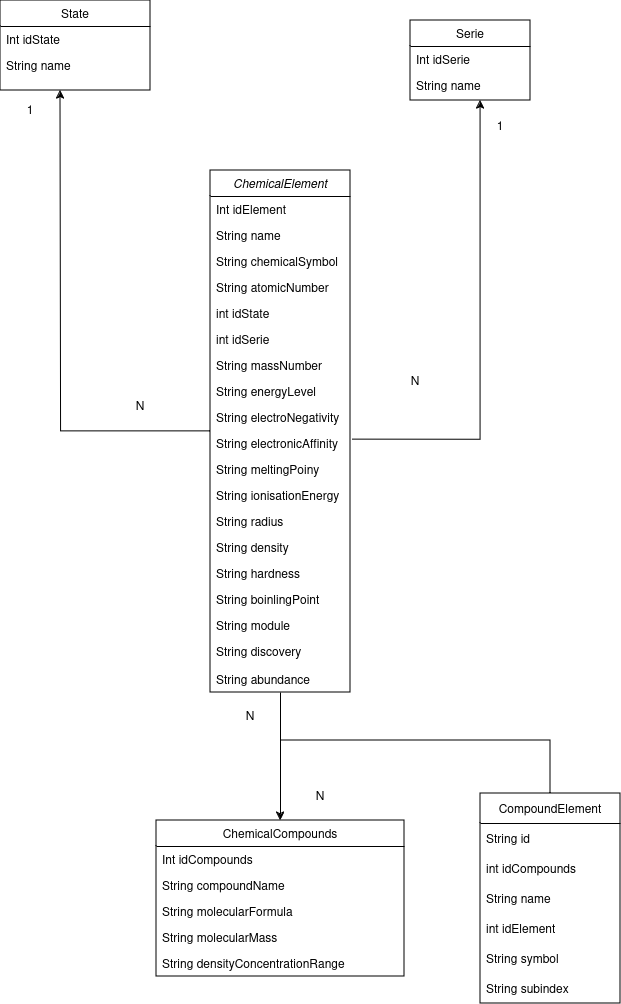

The diagram above was exported from draw.io. Its source (the exported page's mxGraphModel, read from the mxfile embedded in the PNG):
<mxGraphModel dx="1358" dy="1590" grid="1" gridSize="10" guides="1" tooltips="1" connect="1" arrows="1" fold="1" page="1" pageScale="1" pageWidth="827" pageHeight="1169" math="0" shadow="0">
  <root>
    <mxCell id="WIyWlLk6GJQsqaUBKTNV-0" />
    <mxCell id="WIyWlLk6GJQsqaUBKTNV-1" parent="WIyWlLk6GJQsqaUBKTNV-0" />
    <mxCell id="9RzAVFvPxQqTg3acjMYu-18" style="edgeStyle=orthogonalEdgeStyle;rounded=0;orthogonalLoop=1;jettySize=auto;html=1;" parent="WIyWlLk6GJQsqaUBKTNV-1" source="zkfFHV4jXpPFQw0GAbJ--0" edge="1">
      <mxGeometry relative="1" as="geometry">
        <mxPoint x="100" y="310" as="targetPoint" />
      </mxGeometry>
    </mxCell>
    <mxCell id="9RzAVFvPxQqTg3acjMYu-26" style="edgeStyle=orthogonalEdgeStyle;rounded=0;orthogonalLoop=1;jettySize=auto;html=1;" parent="WIyWlLk6GJQsqaUBKTNV-1" source="zkfFHV4jXpPFQw0GAbJ--0" target="9RzAVFvPxQqTg3acjMYu-7" edge="1">
      <mxGeometry relative="1" as="geometry" />
    </mxCell>
    <mxCell id="zkfFHV4jXpPFQw0GAbJ--0" value="ChemicalElement" style="swimlane;fontStyle=2;align=center;verticalAlign=top;childLayout=stackLayout;horizontal=1;startSize=26;horizontalStack=0;resizeParent=1;resizeLast=0;collapsible=1;marginBottom=0;rounded=0;shadow=0;strokeWidth=1;" parent="WIyWlLk6GJQsqaUBKTNV-1" vertex="1">
      <mxGeometry x="250" y="390" width="140" height="522" as="geometry">
        <mxRectangle x="220" y="120" width="160" height="26" as="alternateBounds" />
      </mxGeometry>
    </mxCell>
    <mxCell id="9RzAVFvPxQqTg3acjMYu-13" value="Int idElement" style="text;align=left;verticalAlign=top;spacingLeft=4;spacingRight=4;overflow=hidden;rotatable=0;points=[[0,0.5],[1,0.5]];portConstraint=eastwest;rounded=0;shadow=0;html=0;" parent="zkfFHV4jXpPFQw0GAbJ--0" vertex="1">
      <mxGeometry y="26" width="140" height="26" as="geometry" />
    </mxCell>
    <mxCell id="zkfFHV4jXpPFQw0GAbJ--1" value="String name" style="text;align=left;verticalAlign=top;spacingLeft=4;spacingRight=4;overflow=hidden;rotatable=0;points=[[0,0.5],[1,0.5]];portConstraint=eastwest;" parent="zkfFHV4jXpPFQw0GAbJ--0" vertex="1">
      <mxGeometry y="52" width="140" height="26" as="geometry" />
    </mxCell>
    <mxCell id="eKArBHUCiMtN6u0Q1_ay-3" value="String chemicalSymbol" style="text;align=left;verticalAlign=top;spacingLeft=4;spacingRight=4;overflow=hidden;rotatable=0;points=[[0,0.5],[1,0.5]];portConstraint=eastwest;rounded=0;shadow=0;html=0;" parent="zkfFHV4jXpPFQw0GAbJ--0" vertex="1">
      <mxGeometry y="78" width="140" height="26" as="geometry" />
    </mxCell>
    <mxCell id="KizngUmxc3Z3ESoTnemU-3" value="String atomicNumber" style="text;align=left;verticalAlign=top;spacingLeft=4;spacingRight=4;overflow=hidden;rotatable=0;points=[[0,0.5],[1,0.5]];portConstraint=eastwest;rounded=0;shadow=0;html=0;" parent="zkfFHV4jXpPFQw0GAbJ--0" vertex="1">
      <mxGeometry y="104" width="140" height="26" as="geometry" />
    </mxCell>
    <mxCell id="bqPp9_VjLqd_1zxUwnnf-43" value="int idState" style="text;align=left;verticalAlign=top;spacingLeft=4;spacingRight=4;overflow=hidden;rotatable=0;points=[[0,0.5],[1,0.5]];portConstraint=eastwest;rounded=0;shadow=0;html=0;" parent="zkfFHV4jXpPFQw0GAbJ--0" vertex="1">
      <mxGeometry y="130" width="140" height="26" as="geometry" />
    </mxCell>
    <mxCell id="bqPp9_VjLqd_1zxUwnnf-42" value="int idSerie" style="text;align=left;verticalAlign=top;spacingLeft=4;spacingRight=4;overflow=hidden;rotatable=0;points=[[0,0.5],[1,0.5]];portConstraint=eastwest;rounded=0;shadow=0;html=0;" parent="zkfFHV4jXpPFQw0GAbJ--0" vertex="1">
      <mxGeometry y="156" width="140" height="26" as="geometry" />
    </mxCell>
    <mxCell id="KizngUmxc3Z3ESoTnemU-6" value="String massNumber" style="text;align=left;verticalAlign=top;spacingLeft=4;spacingRight=4;overflow=hidden;rotatable=0;points=[[0,0.5],[1,0.5]];portConstraint=eastwest;rounded=0;shadow=0;html=0;" parent="zkfFHV4jXpPFQw0GAbJ--0" vertex="1">
      <mxGeometry y="182" width="140" height="26" as="geometry" />
    </mxCell>
    <mxCell id="bqPp9_VjLqd_1zxUwnnf-7" value="String energyLevel" style="text;align=left;verticalAlign=top;spacingLeft=4;spacingRight=4;overflow=hidden;rotatable=0;points=[[0,0.5],[1,0.5]];portConstraint=eastwest;rounded=0;shadow=0;html=0;" parent="zkfFHV4jXpPFQw0GAbJ--0" vertex="1">
      <mxGeometry y="208" width="140" height="26" as="geometry" />
    </mxCell>
    <mxCell id="bqPp9_VjLqd_1zxUwnnf-8" value="String electroNegativity" style="text;align=left;verticalAlign=top;spacingLeft=4;spacingRight=4;overflow=hidden;rotatable=0;points=[[0,0.5],[1,0.5]];portConstraint=eastwest;rounded=0;shadow=0;html=0;" parent="zkfFHV4jXpPFQw0GAbJ--0" vertex="1">
      <mxGeometry y="234" width="140" height="26" as="geometry" />
    </mxCell>
    <mxCell id="bqPp9_VjLqd_1zxUwnnf-11" value="String electronicAffinity" style="text;align=left;verticalAlign=top;spacingLeft=4;spacingRight=4;overflow=hidden;rotatable=0;points=[[0,0.5],[1,0.5]];portConstraint=eastwest;rounded=0;shadow=0;html=0;" parent="zkfFHV4jXpPFQw0GAbJ--0" vertex="1">
      <mxGeometry y="260" width="140" height="26" as="geometry" />
    </mxCell>
    <mxCell id="bqPp9_VjLqd_1zxUwnnf-9" value="String meltingPoiny" style="text;align=left;verticalAlign=top;spacingLeft=4;spacingRight=4;overflow=hidden;rotatable=0;points=[[0,0.5],[1,0.5]];portConstraint=eastwest;rounded=0;shadow=0;html=0;" parent="zkfFHV4jXpPFQw0GAbJ--0" vertex="1">
      <mxGeometry y="286" width="140" height="26" as="geometry" />
    </mxCell>
    <mxCell id="bqPp9_VjLqd_1zxUwnnf-13" value="String ionisationEnergy" style="text;align=left;verticalAlign=top;spacingLeft=4;spacingRight=4;overflow=hidden;rotatable=0;points=[[0,0.5],[1,0.5]];portConstraint=eastwest;rounded=0;shadow=0;html=0;" parent="zkfFHV4jXpPFQw0GAbJ--0" vertex="1">
      <mxGeometry y="312" width="140" height="26" as="geometry" />
    </mxCell>
    <mxCell id="bqPp9_VjLqd_1zxUwnnf-14" value="String radius" style="text;align=left;verticalAlign=top;spacingLeft=4;spacingRight=4;overflow=hidden;rotatable=0;points=[[0,0.5],[1,0.5]];portConstraint=eastwest;rounded=0;shadow=0;html=0;" parent="zkfFHV4jXpPFQw0GAbJ--0" vertex="1">
      <mxGeometry y="338" width="140" height="26" as="geometry" />
    </mxCell>
    <mxCell id="bqPp9_VjLqd_1zxUwnnf-17" value="String density" style="text;align=left;verticalAlign=top;spacingLeft=4;spacingRight=4;overflow=hidden;rotatable=0;points=[[0,0.5],[1,0.5]];portConstraint=eastwest;rounded=0;shadow=0;html=0;" parent="zkfFHV4jXpPFQw0GAbJ--0" vertex="1">
      <mxGeometry y="364" width="140" height="26" as="geometry" />
    </mxCell>
    <mxCell id="bqPp9_VjLqd_1zxUwnnf-15" value="String hardness" style="text;align=left;verticalAlign=top;spacingLeft=4;spacingRight=4;overflow=hidden;rotatable=0;points=[[0,0.5],[1,0.5]];portConstraint=eastwest;rounded=0;shadow=0;html=0;" parent="zkfFHV4jXpPFQw0GAbJ--0" vertex="1">
      <mxGeometry y="390" width="140" height="26" as="geometry" />
    </mxCell>
    <mxCell id="bqPp9_VjLqd_1zxUwnnf-10" value="String boinlingPoint" style="text;align=left;verticalAlign=top;spacingLeft=4;spacingRight=4;overflow=hidden;rotatable=0;points=[[0,0.5],[1,0.5]];portConstraint=eastwest;rounded=0;shadow=0;html=0;" parent="zkfFHV4jXpPFQw0GAbJ--0" vertex="1">
      <mxGeometry y="416" width="140" height="26" as="geometry" />
    </mxCell>
    <mxCell id="bqPp9_VjLqd_1zxUwnnf-16" value="String module" style="text;align=left;verticalAlign=top;spacingLeft=4;spacingRight=4;overflow=hidden;rotatable=0;points=[[0,0.5],[1,0.5]];portConstraint=eastwest;rounded=0;shadow=0;html=0;" parent="zkfFHV4jXpPFQw0GAbJ--0" vertex="1">
      <mxGeometry y="442" width="140" height="26" as="geometry" />
    </mxCell>
    <mxCell id="bqPp9_VjLqd_1zxUwnnf-20" value="String discovery" style="text;align=left;verticalAlign=top;spacingLeft=4;spacingRight=4;overflow=hidden;rotatable=0;points=[[0,0.5],[1,0.5]];portConstraint=eastwest;rounded=0;shadow=0;html=0;" parent="zkfFHV4jXpPFQw0GAbJ--0" vertex="1">
      <mxGeometry y="468" width="140" height="28" as="geometry" />
    </mxCell>
    <mxCell id="bqPp9_VjLqd_1zxUwnnf-19" value="String abundance" style="text;align=left;verticalAlign=top;spacingLeft=4;spacingRight=4;overflow=hidden;rotatable=0;points=[[0,0.5],[1,0.5]];portConstraint=eastwest;rounded=0;shadow=0;html=0;" parent="zkfFHV4jXpPFQw0GAbJ--0" vertex="1">
      <mxGeometry y="496" width="140" height="26" as="geometry" />
    </mxCell>
    <mxCell id="zkfFHV4jXpPFQw0GAbJ--17" value="Serie" style="swimlane;fontStyle=0;align=center;verticalAlign=top;childLayout=stackLayout;horizontal=1;startSize=26;horizontalStack=0;resizeParent=1;resizeLast=0;collapsible=1;marginBottom=0;rounded=0;shadow=0;strokeWidth=1;" parent="WIyWlLk6GJQsqaUBKTNV-1" vertex="1">
      <mxGeometry x="450" y="240" width="120" height="80" as="geometry">
        <mxRectangle x="550" y="140" width="160" height="26" as="alternateBounds" />
      </mxGeometry>
    </mxCell>
    <mxCell id="9RzAVFvPxQqTg3acjMYu-12" value="Int idSerie" style="text;align=left;verticalAlign=top;spacingLeft=4;spacingRight=4;overflow=hidden;rotatable=0;points=[[0,0.5],[1,0.5]];portConstraint=eastwest;rounded=0;shadow=0;html=0;" parent="zkfFHV4jXpPFQw0GAbJ--17" vertex="1">
      <mxGeometry y="26" width="120" height="26" as="geometry" />
    </mxCell>
    <mxCell id="zkfFHV4jXpPFQw0GAbJ--18" value="String name" style="text;align=left;verticalAlign=top;spacingLeft=4;spacingRight=4;overflow=hidden;rotatable=0;points=[[0,0.5],[1,0.5]];portConstraint=eastwest;" parent="zkfFHV4jXpPFQw0GAbJ--17" vertex="1">
      <mxGeometry y="52" width="120" height="26" as="geometry" />
    </mxCell>
    <mxCell id="bqPp9_VjLqd_1zxUwnnf-31" value="State" style="swimlane;fontStyle=0;align=center;verticalAlign=top;childLayout=stackLayout;horizontal=1;startSize=26;horizontalStack=0;resizeParent=1;resizeLast=0;collapsible=1;marginBottom=0;rounded=0;shadow=0;strokeWidth=1;" parent="WIyWlLk6GJQsqaUBKTNV-1" vertex="1">
      <mxGeometry x="40" y="220" width="150" height="90" as="geometry">
        <mxRectangle x="550" y="140" width="160" height="26" as="alternateBounds" />
      </mxGeometry>
    </mxCell>
    <mxCell id="9RzAVFvPxQqTg3acjMYu-11" value="Int idState" style="text;align=left;verticalAlign=top;spacingLeft=4;spacingRight=4;overflow=hidden;rotatable=0;points=[[0,0.5],[1,0.5]];portConstraint=eastwest;rounded=0;shadow=0;html=0;" parent="bqPp9_VjLqd_1zxUwnnf-31" vertex="1">
      <mxGeometry y="26" width="150" height="26" as="geometry" />
    </mxCell>
    <mxCell id="bqPp9_VjLqd_1zxUwnnf-32" value="String name" style="text;align=left;verticalAlign=top;spacingLeft=4;spacingRight=4;overflow=hidden;rotatable=0;points=[[0,0.5],[1,0.5]];portConstraint=eastwest;" parent="bqPp9_VjLqd_1zxUwnnf-31" vertex="1">
      <mxGeometry y="52" width="150" height="26" as="geometry" />
    </mxCell>
    <mxCell id="9RzAVFvPxQqTg3acjMYu-2" value="1" style="text;html=1;strokeColor=none;fillColor=none;align=center;verticalAlign=middle;whiteSpace=wrap;rounded=0;" parent="WIyWlLk6GJQsqaUBKTNV-1" vertex="1">
      <mxGeometry x="510" y="330" width="60" height="30" as="geometry" />
    </mxCell>
    <mxCell id="9RzAVFvPxQqTg3acjMYu-4" value="N" style="text;html=1;strokeColor=none;fillColor=none;align=center;verticalAlign=middle;whiteSpace=wrap;rounded=0;" parent="WIyWlLk6GJQsqaUBKTNV-1" vertex="1">
      <mxGeometry x="400" y="585" width="110" height="30" as="geometry" />
    </mxCell>
    <mxCell id="9RzAVFvPxQqTg3acjMYu-5" value="N" style="text;html=1;strokeColor=none;fillColor=none;align=center;verticalAlign=middle;whiteSpace=wrap;rounded=0;" parent="WIyWlLk6GJQsqaUBKTNV-1" vertex="1">
      <mxGeometry x="120" y="610" width="120" height="30" as="geometry" />
    </mxCell>
    <mxCell id="9RzAVFvPxQqTg3acjMYu-6" value="1" style="text;html=1;strokeColor=none;fillColor=none;align=center;verticalAlign=middle;whiteSpace=wrap;rounded=0;" parent="WIyWlLk6GJQsqaUBKTNV-1" vertex="1">
      <mxGeometry x="40" y="314" width="60" height="30" as="geometry" />
    </mxCell>
    <mxCell id="9RzAVFvPxQqTg3acjMYu-7" value="ChemicalCompounds" style="swimlane;fontStyle=0;childLayout=stackLayout;horizontal=1;startSize=26;fillColor=none;horizontalStack=0;resizeParent=1;resizeParentMax=0;resizeLast=0;collapsible=1;marginBottom=0;whiteSpace=wrap;html=1;" parent="WIyWlLk6GJQsqaUBKTNV-1" vertex="1">
      <mxGeometry x="196" y="1040" width="248" height="156" as="geometry" />
    </mxCell>
    <mxCell id="9RzAVFvPxQqTg3acjMYu-22" value="Int idCompounds" style="text;align=left;verticalAlign=top;spacingLeft=4;spacingRight=4;overflow=hidden;rotatable=0;points=[[0,0.5],[1,0.5]];portConstraint=eastwest;rounded=0;shadow=0;html=0;" parent="9RzAVFvPxQqTg3acjMYu-7" vertex="1">
      <mxGeometry y="26" width="248" height="26" as="geometry" />
    </mxCell>
    <mxCell id="9RzAVFvPxQqTg3acjMYu-25" value="String compoundName" style="text;align=left;verticalAlign=top;spacingLeft=4;spacingRight=4;overflow=hidden;rotatable=0;points=[[0,0.5],[1,0.5]];portConstraint=eastwest;rounded=0;shadow=0;html=0;" parent="9RzAVFvPxQqTg3acjMYu-7" vertex="1">
      <mxGeometry y="52" width="248" height="26" as="geometry" />
    </mxCell>
    <mxCell id="9RzAVFvPxQqTg3acjMYu-27" value="String molecularFormula" style="text;align=left;verticalAlign=top;spacingLeft=4;spacingRight=4;overflow=hidden;rotatable=0;points=[[0,0.5],[1,0.5]];portConstraint=eastwest;rounded=0;shadow=0;html=0;" parent="9RzAVFvPxQqTg3acjMYu-7" vertex="1">
      <mxGeometry y="78" width="248" height="26" as="geometry" />
    </mxCell>
    <mxCell id="9RzAVFvPxQqTg3acjMYu-32" value="String molecularMass" style="text;align=left;verticalAlign=top;spacingLeft=4;spacingRight=4;overflow=hidden;rotatable=0;points=[[0,0.5],[1,0.5]];portConstraint=eastwest;rounded=0;shadow=0;html=0;" parent="9RzAVFvPxQqTg3acjMYu-7" vertex="1">
      <mxGeometry y="104" width="248" height="26" as="geometry" />
    </mxCell>
    <mxCell id="9RzAVFvPxQqTg3acjMYu-31" value="String densityConcentrationRange" style="text;align=left;verticalAlign=top;spacingLeft=4;spacingRight=4;overflow=hidden;rotatable=0;points=[[0,0.5],[1,0.5]];portConstraint=eastwest;rounded=0;shadow=0;html=0;" parent="9RzAVFvPxQqTg3acjMYu-7" vertex="1">
      <mxGeometry y="130" width="248" height="26" as="geometry" />
    </mxCell>
    <mxCell id="9RzAVFvPxQqTg3acjMYu-29" value="N" style="text;html=1;strokeColor=none;fillColor=none;align=center;verticalAlign=middle;whiteSpace=wrap;rounded=0;" parent="WIyWlLk6GJQsqaUBKTNV-1" vertex="1">
      <mxGeometry x="330" y="1000" width="60" height="30" as="geometry" />
    </mxCell>
    <mxCell id="9RzAVFvPxQqTg3acjMYu-30" value="N" style="text;html=1;strokeColor=none;fillColor=none;align=center;verticalAlign=middle;whiteSpace=wrap;rounded=0;" parent="WIyWlLk6GJQsqaUBKTNV-1" vertex="1">
      <mxGeometry x="260" y="920" width="60" height="30" as="geometry" />
    </mxCell>
    <mxCell id="NN1nAVbx0eXYAfTjzvmS-0" value="CompoundElement" style="swimlane;fontStyle=0;childLayout=stackLayout;horizontal=1;startSize=30;horizontalStack=0;resizeParent=1;resizeParentMax=0;resizeLast=0;collapsible=1;marginBottom=0;whiteSpace=wrap;html=1;" vertex="1" parent="WIyWlLk6GJQsqaUBKTNV-1">
      <mxGeometry x="520" y="1013" width="140" height="210" as="geometry" />
    </mxCell>
    <mxCell id="NN1nAVbx0eXYAfTjzvmS-1" value="String id " style="text;strokeColor=none;fillColor=none;align=left;verticalAlign=middle;spacingLeft=4;spacingRight=4;overflow=hidden;points=[[0,0.5],[1,0.5]];portConstraint=eastwest;rotatable=0;whiteSpace=wrap;html=1;" vertex="1" parent="NN1nAVbx0eXYAfTjzvmS-0">
      <mxGeometry y="30" width="140" height="30" as="geometry" />
    </mxCell>
    <mxCell id="NN1nAVbx0eXYAfTjzvmS-2" value="int&amp;nbsp;idCompounds " style="text;strokeColor=none;fillColor=none;align=left;verticalAlign=middle;spacingLeft=4;spacingRight=4;overflow=hidden;points=[[0,0.5],[1,0.5]];portConstraint=eastwest;rotatable=0;whiteSpace=wrap;html=1;" vertex="1" parent="NN1nAVbx0eXYAfTjzvmS-0">
      <mxGeometry y="60" width="140" height="30" as="geometry" />
    </mxCell>
    <mxCell id="NN1nAVbx0eXYAfTjzvmS-5" value="String name" style="text;strokeColor=none;fillColor=none;align=left;verticalAlign=middle;spacingLeft=4;spacingRight=4;overflow=hidden;points=[[0,0.5],[1,0.5]];portConstraint=eastwest;rotatable=0;whiteSpace=wrap;html=1;" vertex="1" parent="NN1nAVbx0eXYAfTjzvmS-0">
      <mxGeometry y="90" width="140" height="30" as="geometry" />
    </mxCell>
    <mxCell id="NN1nAVbx0eXYAfTjzvmS-6" value="int idElement" style="text;strokeColor=none;fillColor=none;align=left;verticalAlign=middle;spacingLeft=4;spacingRight=4;overflow=hidden;points=[[0,0.5],[1,0.5]];portConstraint=eastwest;rotatable=0;whiteSpace=wrap;html=1;" vertex="1" parent="NN1nAVbx0eXYAfTjzvmS-0">
      <mxGeometry y="120" width="140" height="30" as="geometry" />
    </mxCell>
    <mxCell id="NN1nAVbx0eXYAfTjzvmS-7" value="String symbol" style="text;strokeColor=none;fillColor=none;align=left;verticalAlign=middle;spacingLeft=4;spacingRight=4;overflow=hidden;points=[[0,0.5],[1,0.5]];portConstraint=eastwest;rotatable=0;whiteSpace=wrap;html=1;" vertex="1" parent="NN1nAVbx0eXYAfTjzvmS-0">
      <mxGeometry y="150" width="140" height="30" as="geometry" />
    </mxCell>
    <mxCell id="NN1nAVbx0eXYAfTjzvmS-3" value="String subindex" style="text;strokeColor=none;fillColor=none;align=left;verticalAlign=middle;spacingLeft=4;spacingRight=4;overflow=hidden;points=[[0,0.5],[1,0.5]];portConstraint=eastwest;rotatable=0;whiteSpace=wrap;html=1;" vertex="1" parent="NN1nAVbx0eXYAfTjzvmS-0">
      <mxGeometry y="180" width="140" height="30" as="geometry" />
    </mxCell>
    <mxCell id="NN1nAVbx0eXYAfTjzvmS-10" value="" style="endArrow=none;html=1;rounded=0;exitX=0.5;exitY=0;exitDx=0;exitDy=0;" edge="1" parent="WIyWlLk6GJQsqaUBKTNV-1" source="NN1nAVbx0eXYAfTjzvmS-0">
      <mxGeometry width="50" height="50" relative="1" as="geometry">
        <mxPoint x="450" y="700" as="sourcePoint" />
        <mxPoint x="320" y="960" as="targetPoint" />
        <Array as="points">
          <mxPoint x="590" y="960" />
        </Array>
      </mxGeometry>
    </mxCell>
    <mxCell id="NN1nAVbx0eXYAfTjzvmS-11" style="edgeStyle=orthogonalEdgeStyle;rounded=0;orthogonalLoop=1;jettySize=auto;html=1;exitX=1.012;exitY=0.356;exitDx=0;exitDy=0;exitPerimeter=0;" edge="1" parent="WIyWlLk6GJQsqaUBKTNV-1" source="bqPp9_VjLqd_1zxUwnnf-11">
      <mxGeometry relative="1" as="geometry">
        <mxPoint x="400" y="673" as="sourcePoint" />
        <mxPoint x="520" y="320" as="targetPoint" />
        <Array as="points">
          <mxPoint x="520" y="659" />
        </Array>
      </mxGeometry>
    </mxCell>
  </root>
</mxGraphModel>